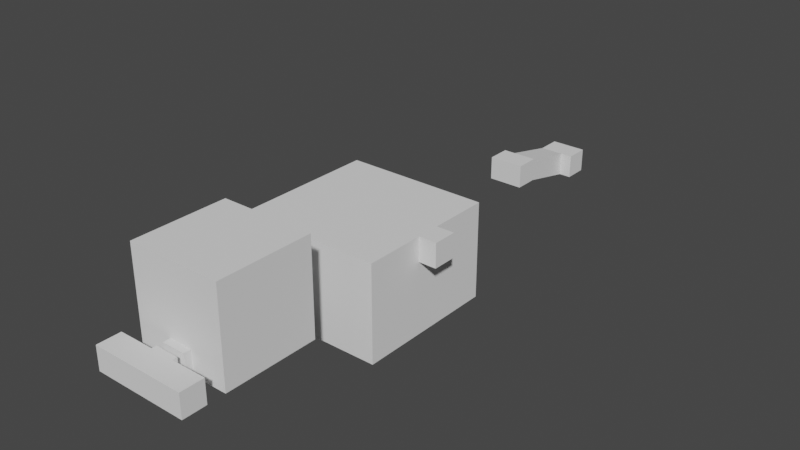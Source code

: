 # Source: map04.blend  (saved by Blender 2.90.8; exported with 4.5.12 LTS)
import bpy
from mathutils import Matrix  # noqa: F401  (used for matrix-valued properties, if any)

bpy.ops.wm.read_factory_settings(use_empty=True)
scene = bpy.context.scene
scene.name = 'Scene'

# ---- world
world_world = bpy.data.worlds.new('World'); scene.world = world_world
world_world.use_nodes = True; world_world.node_tree.nodes.clear()
_N = world_world.node_tree.nodes; _L = world_world.node_tree.links
n0 = _N.new('ShaderNodeOutputWorld'); n0.name = 'World Output'; n0.location = (300, 300)
n1 = _N.new('ShaderNodeBackground'); n1.name = 'Background'; n1.location = (10, 300)
n1.inputs[0].default_value = (0.05088, 0.05088, 0.05088, 1.0)
_L.new(n1.outputs[0], n0.inputs[0])
n0.is_active_output = True
world_world.color = (0.05088, 0.05088, 0.05088)
world_world.use_sun_shadow = False
world_world.sun_shadow_jitter_overblur = 0.0

# ---- meshes
me_plane = bpy.data.meshes.new('Plane')
me_plane.from_pydata([(-1.0, 4.371e-08, -1.0), (1.0, 4.371e-08, -1.0), (-1.0, -4.371e-08, 1.0), (1.0, -4.371e-08, 1.0)], [], [(0, 1, 3, 2)])
_uv = me_plane.uv_layers.new(name='UVMap')
_uv.uv.foreach_set('vector', [0.0, 0.0, 1.0, 0.0, 1.0, 1.0, 0.0, 1.0])
me_plane.use_remesh_fix_poles = True
me_plane.use_remesh_preserve_attributes = False
me_plane.use_mirror_vertex_groups = False
me_plane.update()
me_plane_001 = bpy.data.meshes.new('Plane.001')
me_plane_001.from_pydata([(-1.0, 4.371e-08, -1.0), (1.0, 4.371e-08, -1.0), (-1.0, -4.371e-08, 1.0), (1.0, -4.371e-08, 1.0)], [], [(0, 1, 3, 2)])
_uv = me_plane_001.uv_layers.new(name='UVMap')
_uv.uv.foreach_set('vector', [0.0, 0.0, 1.0, 0.0, 1.0, 1.0, 0.0, 1.0])
me_plane_001.use_remesh_fix_poles = True
me_plane_001.use_remesh_preserve_attributes = False
me_plane_001.use_mirror_vertex_groups = False
me_plane_001.update()
me_cube_002 = bpy.data.meshes.new('Cube.002')
me_cube_002.from_pydata([(-1.0, 19.0, -1.0), (-1.0, 19.0, 1.0), (-1.0, 21.0, -1.0), (-1.0, 21.0, 1.0), (1.0, 19.0, -1.0), (1.0, 19.0, 1.0), (1.0, 21.0, -1.0), (1.0, 21.0, 1.0), (-1.0, 25.51, 0.0), (-1.0, 25.51, -2.0), (1.0, 25.51, -2.0), (1.0, 25.51, 0.0), (-1.0, 27.51, 0.0), (-1.0, 27.51, -2.0), (1.0, 27.51, -2.0), (1.0, 27.51, 0.0), (2.0, 25.51, 0.0), (2.0, 25.51, -2.0), (2.0, 27.51, 0.0), (2.0, 27.51, -2.0), (-2.0, 21.0, -1.0), (-2.0, 19.0, -1.0), (-2.0, 19.0, 1.0), (-2.0, 21.0, 1.0)], [], [(1, 3, 23, 22), (6, 2, 9, 10), (6, 7, 5, 4), (4, 5, 1, 0), (2, 6, 4, 0), (7, 3, 1, 5), (11, 10, 17, 16), (3, 7, 11, 8), (2, 3, 8, 9), (7, 6, 10, 11), (13, 12, 15, 14), (10, 9, 13, 14), (8, 11, 15, 12), (9, 8, 12, 13), (16, 17, 19, 18), (10, 14, 19, 17), (15, 11, 16, 18), (14, 15, 18, 19), (21, 22, 23, 20), (2, 0, 21, 20), (3, 2, 20, 23), (0, 1, 22, 21)])
_uv = me_cube_002.uv_layers.new(name='UVMap')
_uv.uv.foreach_set('vector', [0.875, 0.75, 0.875, 0.5, 0.875, 0.5, 0.875, 0.75, 0.375, 0.5, 0.125, 0.5, 0.125, 0.5, 0.375, 0.5, 0.375, 0.5, 0.625, 0.5, 0.625, 0.75, 0.375, 0.75, 0.375, 0.75, 0.625, 0.75, 0.625, 1.0, 0.375, 1.0, 0.125, 0.5, 0.375, 0.5, 0.375, 0.75, 0.125, 0.75, 0.625, 0.5, 0.875, 0.5, 0.875, 0.75, 0.625, 0.75, 0.625, 0.5, 0.375, 0.5, 0.375, 0.5, 0.625, 0.5, 0.875, 0.5, 0.625, 0.5, 0.625, 0.5, 0.875, 0.5, 0.375, 0.25, 0.625, 0.25, 0.625, 0.25, 0.375, 0.25, 0.625, 0.5, 0.375, 0.5, 0.375, 0.5, 0.625, 0.5, 0.375, 0.25, 0.625, 0.25, 0.625, 0.5, 0.375, 0.5, 0.375, 0.5, 0.125, 0.5, 0.125, 0.5, 0.375, 0.5, 0.875, 0.5, 0.625, 0.5, 0.625, 0.5, 0.875, 0.5, 0.375, 0.25, 0.625, 0.25, 0.625, 0.25, 0.375, 0.25, 0.625, 0.5, 0.375, 0.5, 0.375, 0.5, 0.625, 0.5, 0.375, 0.5, 0.375, 0.5, 0.375, 0.5, 0.375, 0.5, 0.625, 0.5, 0.625, 0.5, 0.625, 0.5, 0.625, 0.5, 0.375, 0.5, 0.625, 0.5, 0.625, 0.5, 0.375, 0.5, 0.375, 0.0, 0.625, 0.0, 0.625, 0.25, 0.375, 0.25, 0.125, 0.5, 0.125, 0.75, 0.125, 0.75, 0.125, 0.5, 0.625, 0.25, 0.375, 0.25, 0.375, 0.25, 0.625, 0.25, 0.375, 1.0, 0.625, 1.0, 0.625, 1.0, 0.375, 1.0])
me_cube_002.use_remesh_fix_poles = True
me_cube_002.use_remesh_preserve_attributes = False
me_cube_002.use_mirror_vertex_groups = False
me_cube_002.update()
me_plane_002 = bpy.data.meshes.new('Plane.002')
me_plane_002.from_pydata([(-1.0, 4.371e-08, -1.0), (1.0, 4.371e-08, -1.0), (-1.0, -4.371e-08, 1.0), (1.0, -4.371e-08, 1.0)], [], [(0, 1, 3, 2)])
_uv = me_plane_002.uv_layers.new(name='UVMap')
_uv.uv.foreach_set('vector', [0.0, 0.0, 1.0, 0.0, 1.0, 1.0, 0.0, 1.0])
me_plane_002.use_remesh_fix_poles = True
me_plane_002.use_remesh_preserve_attributes = False
me_plane_002.use_mirror_vertex_groups = False
me_plane_002.update()
me_plane_003 = bpy.data.meshes.new('Plane.003')
me_plane_003.from_pydata([(-1.0, 4.371e-08, -1.0), (1.0, 4.371e-08, -1.0), (-1.0, -4.371e-08, 1.0), (1.0, -4.371e-08, 1.0)], [], [(0, 1, 3, 2)])
_uv = me_plane_003.uv_layers.new(name='UVMap')
_uv.uv.foreach_set('vector', [0.0, 0.0, 1.0, 0.0, 1.0, 1.0, 0.0, 1.0])
me_plane_003.use_remesh_fix_poles = True
me_plane_003.use_remesh_preserve_attributes = False
me_plane_003.use_mirror_vertex_groups = False
me_plane_003.update()
me_cube_003 = bpy.data.meshes.new('Cube.003')
me_cube_003.from_pydata([(-1.0, 7.5, -4.0), (-1.0, 7.5, -2.0), (1.0, 7.5, -4.0), (1.0, 7.5, -2.0), (7.5, -1.0, 2.0), (7.5, -1.0, 4.0), (7.5, 1.0, 2.0), (7.5, 1.0, 4.0), (-6.0, -6.0, -4.0), (-6.0, -6.0, 4.0), (-6.0, 6.0, -4.0), (-6.0, 6.0, 4.0), (6.0, -6.0, -4.0), (6.0, -6.0, 4.0), (6.0, 6.0, -4.0), (6.0, 6.0, 4.0), (6.0, 1.0, 2.0), (6.0, 1.0, 4.0), (6.0, -1.0, 4.0), (6.0, -1.0, 2.0), (1.0, 6.0, -4.0), (1.0, 6.0, -2.0), (-1.0, 6.0, -2.0), (-1.0, 6.0, -4.0)], [], [(0, 1, 3, 2), (2, 3, 21, 20), (0, 2, 20, 23), (3, 1, 22, 21), (6, 7, 5, 4), (4, 5, 18, 19), (7, 17, 18, 5), (8, 9, 11, 10), (10, 22, 23, 20, 14), (14, 15, 17, 16, 19, 13, 12), (12, 13, 9, 8), (10, 14, 12, 8), (15, 11, 9, 13), (16, 17, 7, 6), (13, 19, 18, 17, 15), (19, 16, 6, 4), (23, 22, 1, 0), (14, 20, 21, 22, 10, 11, 15)])
_uv = me_cube_003.uv_layers.new(name='UVMap')
_uv.uv.foreach_set('vector', [0.375, 0.25, 0.625, 0.25, 0.625, 0.5, 0.375, 0.5, 0.375, 0.5, 0.625, 0.5, 0.625, 0.6875, 0.375, 0.6875, 0.125, 0.5, 0.375, 0.5, 0.375, 0.6875, 0.125, 0.6875, 0.625, 0.5, 0.875, 0.5, 0.875, 0.6875, 0.625, 0.6875, 0.375, 0.5, 0.625, 0.5, 0.625, 0.75, 0.375, 0.75, 0.375, 0.75, 0.625, 0.75, 0.625, 0.9375, 0.375, 0.9375, 0.625, 0.5, 0.8125, 0.5, 0.8125, 0.75, 0.625, 0.75, 0.375, 0.0, 0.625, 0.0, 0.625, 0.25, 0.375, 0.25, 0.375, 0.25, 0.4378, 0.3542, 0.3753, 0.3542, 0.3753, 0.3958, 0.375, 0.5, 0.375, 0.5, 0.625, 0.5, 0.6247, 0.6042, 0.5622, 0.6042, 0.5622, 0.6458, 0.625, 0.75, 0.375, 0.75, 0.375, 0.75, 0.625, 0.75, 0.625, 1.0, 0.375, 1.0, 0.125, 0.5, 0.375, 0.5, 0.375, 0.75, 0.125, 0.75, 0.625, 0.5, 0.875, 0.5, 0.875, 0.75, 0.625, 0.75, 0.375, 0.3125, 0.625, 0.3125, 0.625, 0.5, 0.375, 0.5, 0.625, 0.75, 0.5622, 0.6458, 0.6247, 0.6458, 0.6247, 0.6042, 0.625, 0.5, 0.1875, 0.75, 0.1875, 0.5, 0.375, 0.5, 0.375, 0.75, 0.375, 0.0625, 0.625, 0.0625, 0.625, 0.25, 0.375, 0.25, 0.375, 0.5, 0.3753, 0.3958, 0.4378, 0.3958, 0.4378, 0.3542, 0.375, 0.25, 0.625, 0.25, 0.625, 0.5])
me_cube_003.use_remesh_fix_poles = True
me_cube_003.use_remesh_preserve_attributes = False
me_cube_003.use_mirror_vertex_groups = False
me_cube_003.update()
me_cube = bpy.data.meshes.new('Cube')
me_cube.from_pydata([(-2.733, -3.0, -4.0), (-2.733, -3.0, -2.0), (-2.267, -1.0, -4.0), (-2.267, -1.0, -2.0), (-1.5, -3.0, -4.0), (-1.5, -3.0, -2.0), (-1.5, -1.0, -4.0), (-1.5, -1.0, -2.0), (-2.399, -0.98, -4.0), (-3.59, -2.647, -4.0), (-3.59, -2.647, -2.0), (-2.399, -0.98, -2.0), (-2.5, -0.93, -4.0), (-4.325, -2.209, -4.0), (-4.325, -2.209, -2.0), (-2.5, -0.93, -2.0), (-2.773, -0.8, -4.0), (-4.772, -1.393, -4.0), (-4.772, -1.393, -2.0), (-2.773, -0.8, -2.0), (-2.773, -0.5643, -4.0), (-4.772, -0.5643, -4.0), (-4.772, -0.5643, -2.0), (-2.773, -0.5643, -2.0)], [], [(1, 3, 11, 10), (2, 3, 7, 6), (4, 5, 1, 0), (2, 6, 4, 0), (7, 3, 1, 5), (11, 8, 12, 15), (2, 0, 9, 8), (3, 2, 8, 11), (0, 1, 10, 9), (14, 15, 19, 18), (9, 10, 14, 13), (10, 11, 15, 14), (8, 9, 13, 12), (16, 17, 21, 20), (12, 13, 17, 16), (15, 12, 16, 19), (13, 14, 18, 17), (19, 16, 20, 23), (17, 18, 22, 21), (18, 19, 23, 22)])
_uv = me_cube.uv_layers.new(name='UVMap')
_uv.uv.foreach_set('vector', [0.875, 0.75, 0.875, 0.5, 0.875, 0.5, 0.875, 0.75, 0.375, 0.25, 0.625, 0.25, 0.625, 0.5, 0.375, 0.5, 0.375, 0.75, 0.625, 0.75, 0.625, 1.0, 0.375, 1.0, 0.125, 0.5, 0.375, 0.5, 0.375, 0.75, 0.125, 0.75, 0.625, 0.5, 0.875, 0.5, 0.875, 0.75, 0.625, 0.75, 0.625, 0.25, 0.375, 0.25, 0.375, 0.25, 0.625, 0.25, 0.125, 0.5, 0.125, 0.75, 0.125, 0.75, 0.125, 0.5, 0.625, 0.25, 0.375, 0.25, 0.375, 0.25, 0.625, 0.25, 0.375, 1.0, 0.625, 1.0, 0.625, 1.0, 0.375, 1.0, 0.875, 0.75, 0.875, 0.5, 0.875, 0.5, 0.875, 0.75, 0.375, 1.0, 0.625, 1.0, 0.625, 1.0, 0.375, 1.0, 0.875, 0.75, 0.875, 0.5, 0.875, 0.5, 0.875, 0.75, 0.125, 0.5, 0.125, 0.75, 0.125, 0.75, 0.125, 0.5, 0.125, 0.5, 0.125, 0.75, 0.125, 0.75, 0.125, 0.5, 0.125, 0.5, 0.125, 0.75, 0.125, 0.75, 0.125, 0.5, 0.625, 0.25, 0.375, 0.25, 0.375, 0.25, 0.625, 0.25, 0.375, 1.0, 0.625, 1.0, 0.625, 1.0, 0.375, 1.0, 0.625, 0.25, 0.375, 0.25, 0.375, 0.25, 0.625, 0.25, 0.375, 1.0, 0.625, 1.0, 0.625, 1.0, 0.375, 1.0, 0.875, 0.75, 0.875, 0.5, 0.875, 0.5, 0.875, 0.75])
me_cube.use_remesh_fix_poles = True
me_cube.use_remesh_preserve_attributes = False
me_cube.use_mirror_vertex_groups = False
me_cube.update()
me_cube_001 = bpy.data.meshes.new('Cube.001')
me_cube_001.from_pydata([(-1.0, -18.6, -1.0), (-1.0, -18.6, 1.0), (1.0, -18.6, -1.0), (1.0, -18.6, 1.0), (-4.0, -21.0, -1.0), (-4.0, -21.0, 1.0), (-4.0, -19.0, -1.0), (-4.0, -19.0, 1.0), (4.0, -21.0, -1.0), (4.0, -21.0, 1.0), (4.0, -19.0, -1.0), (4.0, -19.0, 1.0), (1.0, -19.0, -1.0), (1.0, -19.0, 1.0), (-1.0, -19.0, 1.0), (-1.0, -19.0, -1.0), (-1.0, -19.0, 0.625)], [], [(0, 1, 3, 2), (2, 3, 13, 12), (0, 2, 12, 15), (3, 1, 14, 13), (4, 5, 7, 6), (6, 7, 16, 15, 12, 10), (10, 11, 9, 8), (8, 9, 5, 4), (6, 10, 8, 4), (11, 7, 5, 9), (15, 16, 14, 1, 0), (10, 12, 13, 14, 16, 7, 11)])
_uv = me_cube_001.uv_layers.new(name='UVMap')
_uv.uv.foreach_set('vector', [0.375, 0.25, 0.625, 0.25, 0.625, 0.5, 0.375, 0.5, 0.375, 0.5, 0.625, 0.5, 0.625, 0.55, 0.375, 0.55, 0.125, 0.5, 0.375, 0.5, 0.375, 0.55, 0.125, 0.55, 0.625, 0.5, 0.875, 0.5, 0.875, 0.55, 0.625, 0.55, 0.375, 0.0, 0.625, 0.0, 0.625, 0.25, 0.375, 0.25, 0.375, 0.25, 0.625, 0.25, 0.5312, 0.3438, 0.3846, 0.3438, 0.3846, 0.4062, 0.375, 0.5, 0.375, 0.5, 0.625, 0.5, 0.625, 0.75, 0.375, 0.75, 0.375, 0.75, 0.625, 0.75, 0.625, 1.0, 0.375, 1.0, 0.125, 0.5, 0.375, 0.5, 0.375, 0.75, 0.125, 0.75, 0.625, 0.5, 0.875, 0.5, 0.875, 0.75, 0.625, 0.75, 0.375, 0.2, 0.5656, 0.2, 0.625, 0.2, 0.625, 0.25, 0.375, 0.25, 0.375, 0.5, 0.3846, 0.4062, 0.5769, 0.4062, 0.5769, 0.3438, 0.5312, 0.3438, 0.625, 0.25, 0.625, 0.5])
me_cube_001.use_remesh_fix_poles = True
me_cube_001.use_remesh_preserve_attributes = False
me_cube_001.use_mirror_vertex_groups = False
me_cube_001.update()
me_cube_005 = bpy.data.meshes.new('Cube.005')
me_cube_005.from_pydata([(-1.0, -4.6, -4.0), (-1.0, -4.6, -2.0), (1.0, -4.6, -4.0), (1.0, -4.6, -2.0), (-4.0, -4.0, -4.0), (-4.0, -4.0, 4.0), (-4.0, 4.0, -4.0), (-4.0, 4.0, 4.0), (4.0, -4.0, -4.0), (4.0, -4.0, 4.0), (4.0, 4.0, -4.0), (4.0, 4.0, 4.0), (1.0, -4.0, -4.0), (1.0, -4.0, -2.0), (-1.0, -4.0, -2.0), (-1.0, -4.0, -4.0)], [], [(0, 1, 14, 15), (2, 3, 1, 0), (4, 5, 7, 6), (6, 7, 11, 10), (10, 11, 9, 8), (8, 13, 12, 15, 4), (6, 10, 8, 4), (11, 7, 5, 9), (12, 13, 3, 2), (4, 15, 14, 13, 8, 9, 5), (15, 12, 2, 0), (13, 14, 1, 3)])
_uv = me_cube_005.uv_layers.new(name='UVMap')
_uv.uv.foreach_set('vector', [0.375, 0.0, 0.625, 0.0, 0.625, 0.075, 0.375, 0.075, 0.375, 0.75, 0.625, 0.75, 0.625, 1.0, 0.375, 1.0, 0.375, 0.0, 0.625, 0.0, 0.625, 0.25, 0.375, 0.25, 0.375, 0.25, 0.625, 0.25, 0.625, 0.5, 0.375, 0.5, 0.375, 0.5, 0.625, 0.5, 0.625, 0.75, 0.375, 0.75, 0.375, 0.75, 0.4688, 0.8438, 0.4062, 0.8438, 0.4062, 0.9062, 0.375, 1.0, 0.125, 0.5, 0.375, 0.5, 0.375, 0.75, 0.125, 0.75, 0.625, 0.5, 0.875, 0.5, 0.875, 0.75, 0.625, 0.75, 0.375, 0.675, 0.625, 0.675, 0.625, 0.75, 0.375, 0.75, 0.375, 1.0, 0.4062, 0.9062, 0.4688, 0.9062, 0.4688, 0.8438, 0.375, 0.75, 0.625, 0.75, 0.625, 1.0, 0.125, 0.675, 0.375, 0.675, 0.375, 0.75, 0.125, 0.75, 0.625, 0.675, 0.875, 0.675, 0.875, 0.75, 0.625, 0.75])
me_cube_005.use_remesh_fix_poles = True
me_cube_005.use_remesh_preserve_attributes = False
me_cube_005.use_mirror_vertex_groups = False
me_cube_005.update()
me_plane_004 = bpy.data.meshes.new('Plane.004')
me_plane_004.from_pydata([(-1.0, 4.371e-08, -1.0), (1.0, 4.371e-08, -1.0), (-1.0, -4.371e-08, 1.0), (1.0, -4.371e-08, 1.0)], [], [(0, 1, 3, 2)])
_uv = me_plane_004.uv_layers.new(name='UVMap')
_uv.uv.foreach_set('vector', [0.0, 0.0, 1.0, 0.0, 1.0, 1.0, 0.0, 1.0])
me_plane_004.use_remesh_fix_poles = True
me_plane_004.use_remesh_preserve_attributes = False
me_plane_004.use_mirror_vertex_groups = False
me_plane_004.update()
me_plane_007 = bpy.data.meshes.new('Plane.007')
me_plane_007.from_pydata([(-1.0, 4.371e-08, -1.0), (1.0, 4.371e-08, -1.0), (-1.0, -4.371e-08, 1.0), (1.0, -4.371e-08, 1.0)], [], [(0, 1, 3, 2)])
_uv = me_plane_007.uv_layers.new(name='UVMap')
_uv.uv.foreach_set('vector', [0.0, 0.0, 1.0, 0.0, 1.0, 1.0, 0.0, 1.0])
me_plane_007.use_remesh_fix_poles = True
me_plane_007.use_remesh_preserve_attributes = False
me_plane_007.use_mirror_vertex_groups = False
me_plane_007.update()
me_plane_011 = bpy.data.meshes.new('Plane.011')
me_plane_011.from_pydata([(-1.0, 4.371e-08, -1.0), (1.0, 4.371e-08, -1.0), (-1.0, -4.371e-08, 1.0), (1.0, -4.371e-08, 1.0)], [], [(0, 1, 3, 2)])
_uv = me_plane_011.uv_layers.new(name='UVMap')
_uv.uv.foreach_set('vector', [0.0, 0.0, 1.0, 0.0, 1.0, 1.0, 0.0, 1.0])
me_plane_011.use_remesh_fix_poles = True
me_plane_011.use_remesh_preserve_attributes = False
me_plane_011.use_mirror_vertex_groups = False
me_plane_011.update()
me_plane_012 = bpy.data.meshes.new('Plane.012')
me_plane_012.from_pydata([(-1.0, 4.371e-08, -1.0), (1.0, 4.371e-08, -1.0), (-1.0, -4.371e-08, 1.0), (1.0, -4.371e-08, 1.0)], [], [(0, 1, 3, 2)])
_uv = me_plane_012.uv_layers.new(name='UVMap')
_uv.uv.foreach_set('vector', [0.0, 0.0, 1.0, 0.0, 1.0, 1.0, 0.0, 1.0])
me_plane_012.use_remesh_fix_poles = True
me_plane_012.use_remesh_preserve_attributes = False
me_plane_012.use_mirror_vertex_groups = False
me_plane_012.update()
me_plane_013 = bpy.data.meshes.new('Plane.013')
me_plane_013.from_pydata([(-1.0, 4.371e-08, -1.0), (1.0, 4.371e-08, -1.0), (-1.0, -4.371e-08, 1.0), (1.0, -4.371e-08, 1.0)], [], [(0, 1, 3, 2)])
_uv = me_plane_013.uv_layers.new(name='UVMap')
_uv.uv.foreach_set('vector', [0.0, 0.0, 1.0, 0.0, 1.0, 1.0, 0.0, 1.0])
me_plane_013.use_remesh_fix_poles = True
me_plane_013.use_remesh_preserve_attributes = False
me_plane_013.use_mirror_vertex_groups = False
me_plane_013.update()
me_plane_015 = bpy.data.meshes.new('Plane.015')
me_plane_015.from_pydata([(-1.0, 4.371e-08, -1.0), (1.0, 4.371e-08, -1.0), (-1.0, -4.371e-08, 1.0), (1.0, -4.371e-08, 1.0)], [], [(0, 1, 3, 2)])
_uv = me_plane_015.uv_layers.new(name='UVMap')
_uv.uv.foreach_set('vector', [0.0, 0.0, 1.0, 0.0, 1.0, 1.0, 0.0, 1.0])
me_plane_015.use_remesh_fix_poles = True
me_plane_015.use_remesh_preserve_attributes = False
me_plane_015.use_mirror_vertex_groups = False
me_plane_015.update()

# ---- objects
ob_portal_main_m1_gateway_g1 = bpy.data.objects.new('portal_main_m1_gateway_g1', me_plane)
ob_portal_main_m2_gateway_g2 = bpy.data.objects.new('portal_main_m2_gateway_g2', me_plane_001)
ob_world_gateway = bpy.data.objects.new('world_gateway', me_cube_002)
ob_portal_gateway_g1_main_m1 = bpy.data.objects.new('portal_gateway_g1_main_m1', me_plane_002)
ob_portal_gateway_g2_main_m2 = bpy.data.objects.new('portal_gateway_g2_main_m2', me_plane_003)
ob_world_main = bpy.data.objects.new('world_main', me_cube_003)
ob_mesh_1 = bpy.data.objects.new('mesh_1', me_cube)
ob_world_straight = bpy.data.objects.new('world_straight', me_cube_001)
ob_world_cube = bpy.data.objects.new('world_cube', me_cube_005)
ob_portal_main_ms1_straight_s1 = bpy.data.objects.new('portal_main_ms1_straight_s1', me_plane_004)
ob_portal_straight_s1_main_ms1 = bpy.data.objects.new('portal_straight_s1_main_ms1', me_plane_007)
ob_portal_main_ms2_straight_s2 = bpy.data.objects.new('portal_main_ms2_straight_s2', me_plane_011)
ob_portal_straight_s2_main_ms2 = bpy.data.objects.new('portal_straight_s2_main_ms2', me_plane_012)
ob_portal_straight_s3_cube_c = bpy.data.objects.new('portal_straight_s3_cube_c', me_plane_013)
ob_portal_cube_c_straight_s3 = bpy.data.objects.new('portal_cube_c_straight_s3', me_plane_015)

# ---- transforms, parenting, visibility, modifiers, constraints
ob_portal_main_m1_gateway_g1.parent = ob_world_main
ob_portal_main_m1_gateway_g1.location = (0.0, 6.5, -3.0)
ob_portal_main_m1_gateway_g1.lineart.crease_threshold = 0.0
ob_portal_main_m2_gateway_g2.parent = ob_world_main
ob_portal_main_m2_gateway_g2.location = (6.5, 0.0, 3.0)
ob_portal_main_m2_gateway_g2.rotation_euler = (0.0, 0.0, -1.571)
ob_portal_main_m2_gateway_g2.lineart.crease_threshold = 0.0
ob_world_gateway.location = (0.0, 0.0, 0.0)
ob_world_gateway.lineart.crease_threshold = 0.0
ob_portal_gateway_g1_main_m1.parent = ob_world_gateway
ob_portal_gateway_g1_main_m1.location = (-1.5, 20.0, 0.0)
ob_portal_gateway_g1_main_m1.rotation_euler = (0.0, -0.0, 1.571)
ob_portal_gateway_g1_main_m1.lineart.crease_threshold = 0.0
ob_portal_gateway_g2_main_m2.parent = ob_world_gateway
ob_portal_gateway_g2_main_m2.location = (1.5, 26.51, -1.0)
ob_portal_gateway_g2_main_m2.rotation_euler = (0.0, 0.0, -1.571)
ob_portal_gateway_g2_main_m2.lineart.crease_threshold = 0.0
ob_world_main.location = (0.0, 0.0, 0.0)
ob_world_main.lineart.crease_threshold = 0.0
ob_mesh_1.parent = ob_world_main
ob_mesh_1.location = (0.0, 0.0, 0.0)
ob_mesh_1.lineart.crease_threshold = 0.0
ob_world_straight.location = (0.0, 0.0, 0.0)
ob_world_straight.lineart.crease_threshold = 0.0
ob_world_cube.location = (0.0, -13.5, 3.0)
ob_world_cube.lineart.crease_threshold = 0.0
ob_portal_main_ms1_straight_s1.parent = ob_world_main
ob_portal_main_ms1_straight_s1.location = (-1.55, -2.0, -3.0)
ob_portal_main_ms1_straight_s1.rotation_euler = (0.0, 0.0, 1.571)
ob_portal_main_ms1_straight_s1.lineart.crease_threshold = 0.0
ob_portal_straight_s1_main_ms1.parent = ob_world_straight
ob_portal_straight_s1_main_ms1.location = (3.9, -20.0, 0.0)
ob_portal_straight_s1_main_ms1.rotation_euler = (0.0, 0.0, -1.571)
ob_portal_straight_s1_main_ms1.lineart.crease_threshold = 0.0
ob_portal_main_ms2_straight_s2.parent = ob_world_main
ob_portal_main_ms2_straight_s2.location = (-3.776, -0.62, -3.0)
ob_portal_main_ms2_straight_s2.rotation_euler = (0.0, 0.0, 3.142)
ob_portal_main_ms2_straight_s2.lineart.crease_threshold = 0.0
ob_portal_straight_s2_main_ms2.parent = ob_world_straight
ob_portal_straight_s2_main_ms2.location = (-3.95, -20.0, 0.0)
ob_portal_straight_s2_main_ms2.rotation_euler = (0.0, 0.0, 1.571)
ob_portal_straight_s2_main_ms2.lineart.crease_threshold = 0.0
ob_portal_straight_s3_cube_c.parent = ob_world_straight
ob_portal_straight_s3_cube_c.location = (0.0, -18.7, 0.0)
ob_portal_straight_s3_cube_c.lineart.crease_threshold = 0.0
ob_portal_cube_c_straight_s3.parent = ob_world_cube
ob_portal_cube_c_straight_s3.location = (0.0, -4.4, -3.0)
ob_portal_cube_c_straight_s3.rotation_euler = (0.0, 0.0, 3.142)
ob_portal_cube_c_straight_s3.lineart.crease_threshold = 0.0

# ---- collection membership
scene.collection.objects.link(ob_portal_main_m1_gateway_g1)
scene.collection.objects.link(ob_portal_main_m2_gateway_g2)
scene.collection.objects.link(ob_world_gateway)
scene.collection.objects.link(ob_portal_gateway_g1_main_m1)
scene.collection.objects.link(ob_portal_gateway_g2_main_m2)
scene.collection.objects.link(ob_world_main)
scene.collection.objects.link(ob_mesh_1)
scene.collection.objects.link(ob_world_straight)
scene.collection.objects.link(ob_world_cube)
scene.collection.objects.link(ob_portal_main_ms1_straight_s1)
scene.collection.objects.link(ob_portal_straight_s1_main_ms1)
scene.collection.objects.link(ob_portal_main_ms2_straight_s2)
scene.collection.objects.link(ob_portal_straight_s2_main_ms2)
scene.collection.objects.link(ob_portal_straight_s3_cube_c)
scene.collection.objects.link(ob_portal_cube_c_straight_s3)

# ---- scene / render settings (as saved in the file)
scene.frame_start = 1; scene.frame_end = 250; scene.frame_set(1)
scene.render.engine = 'BLENDER_EEVEE_NEXT'
scene.cycles.use_denoising = False
scene.cycles.samples = 128
scene.cycles.sampling_pattern = 'TABULATED_SOBOL'
scene.cycles.use_adaptive_sampling = False
scene.cycles.use_light_tree = False
scene.view_settings.view_transform = 'Filmic'
bpy.context.view_layer.update()

# ---- added for rendering (the .blend has no active camera and no usable light): camera, sun
cam_auto = bpy.data.cameras.new('AutoCamera')
cam_auto.lens = 50.0
cam_auto.sensor_width = 36.0
cam_auto.clip_end = 1000.0
ob_auto_camera = bpy.data.objects.new('AutoCamera', cam_auto)
scene.collection.objects.link(ob_auto_camera)
ob_auto_camera.location = (48.4394, -53.9709, 39.6515)
ob_auto_camera.rotation_euler = (1.09748, -7.21219e-08, 0.694738)
scene.camera = ob_auto_camera
light_auto_sun = bpy.data.lights.new('AutoSun', 'SUN')
light_auto_sun.energy = 3.0
light_auto_sun.angle = 0.0523599
ob_auto_sun = bpy.data.objects.new('AutoSun', light_auto_sun)
scene.collection.objects.link(ob_auto_sun)
ob_auto_sun.rotation_euler = (0.872665, 0.174533, 0.523599)
bpy.context.view_layer.update()
